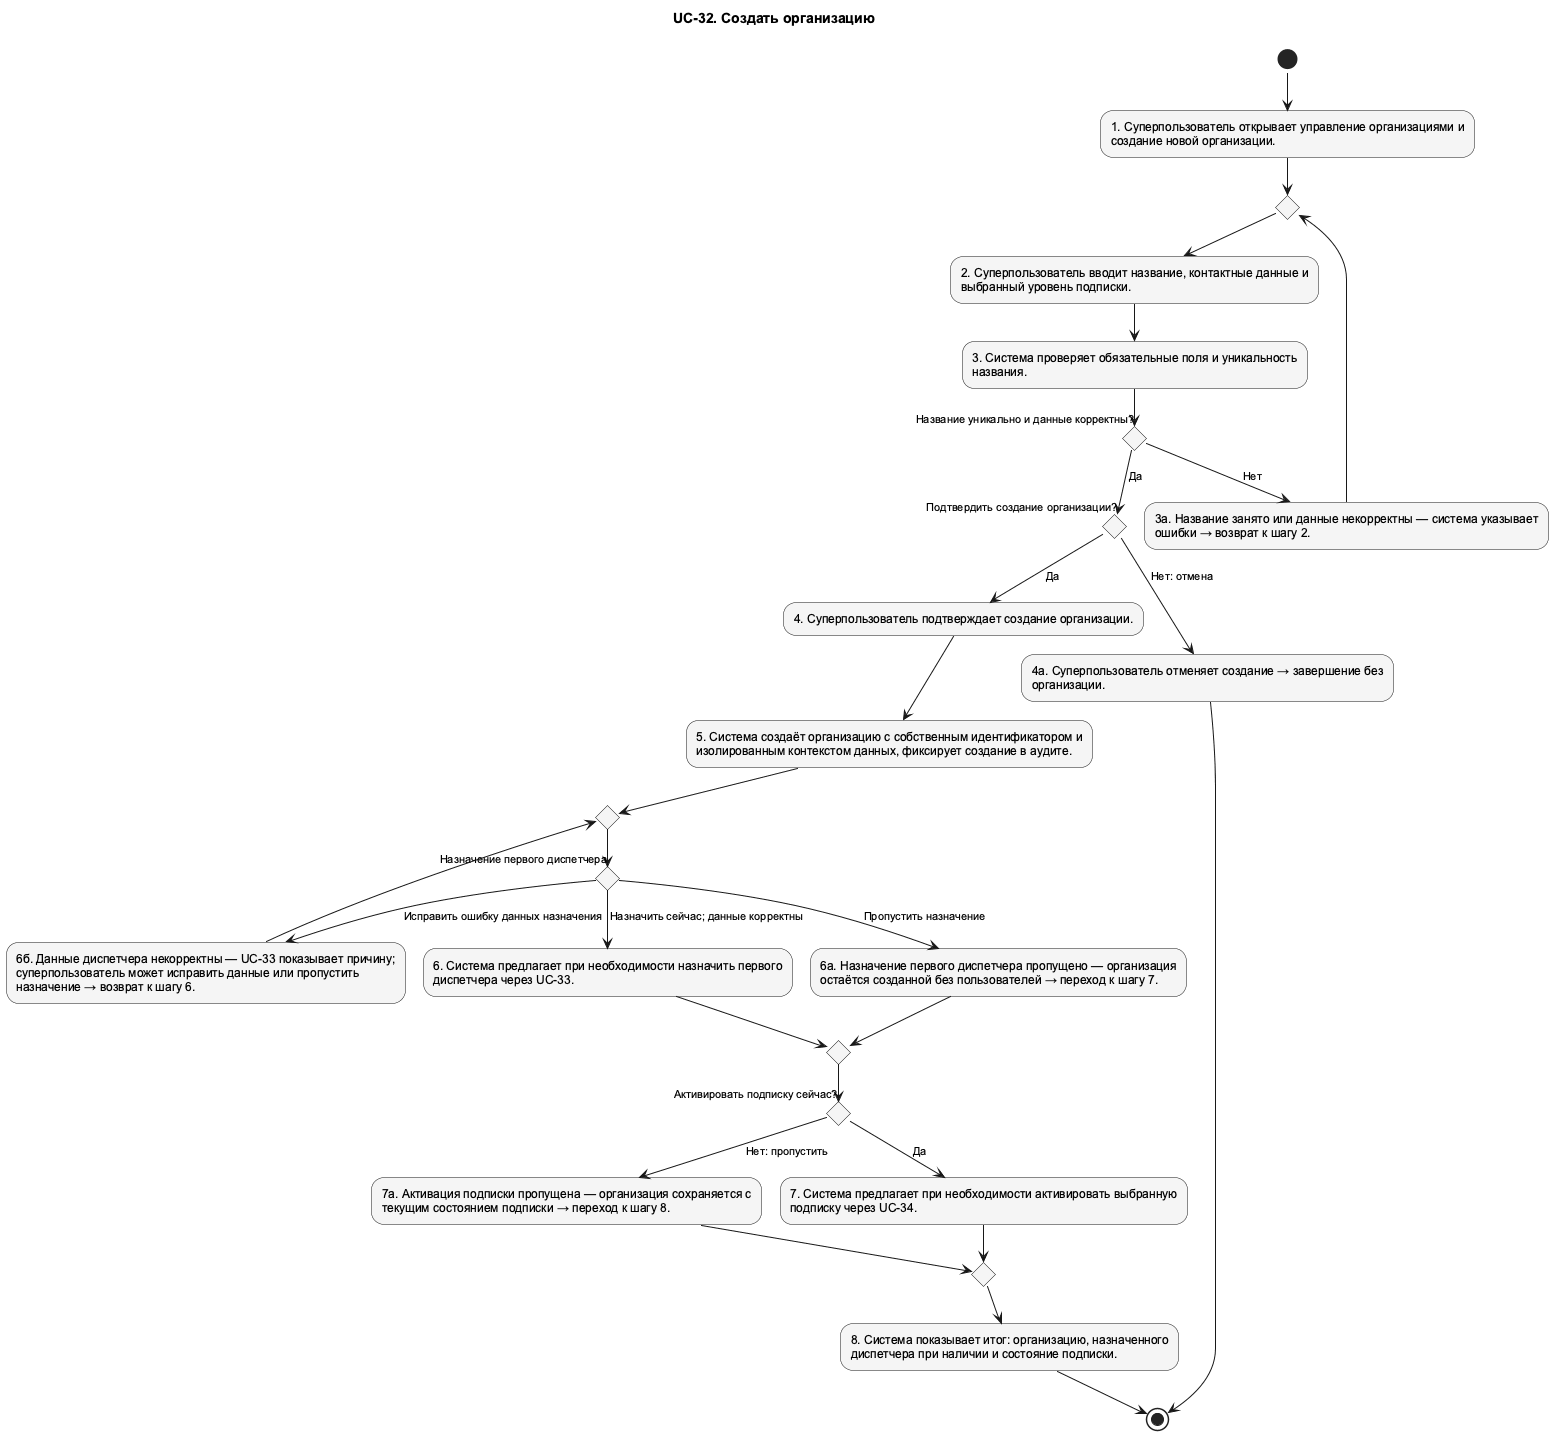

The diagram above was rendered by PlantUML. Its source (embedded in the PNG):
@startuml UC_32_Activity
!pragma layout smetana
skinparam shadowing false
skinparam defaultFontName Arial
skinparam defaultFontSize 12
skinparam backgroundColor white
skinparam nodesep 75
skinparam ranksep 100
skinparam ArrowFontSize 11
skinparam usecaseBackgroundColor #F5F5F5
skinparam activityBackgroundColor #F5F5F5
top to bottom direction
title UC-32. Создать организацию

' edge:e001
(*) --> "1. Суперпользователь открывает управление организациями и\nсоздание новой организации." as n002
' edge:e002
n002 --> if "" as n020 then
endif
' edge:e024
n020 --> "2. Суперпользователь вводит название, контактные данные и\nвыбранный уровень подписки." as n003
' edge:e003
n003 --> "3. Система проверяет обязательные поля и уникальность\nназвания." as n004
' edge:e007
n004 --> if "Название уникально и данные корректны?" as n011 then
endif
' edge:e008
n011 -->[Нет] "3а. Название занято или данные некорректны — система указывает\nошибки → возврат к шагу 2." as n012
' edge:e009
n012 --> n020
' edge:e010
n011 -->[Да] if "Подтвердить создание организации?" as n013 then
endif
' edge:e011
n013 -->[Да] "4. Суперпользователь подтверждает создание организации." as n005
' edge:e004
n005 --> "5. Система создаёт организацию с собственным идентификатором и\nизолированным контекстом данных, фиксирует создание в аудите." as n006
' edge:e014
n006 --> if "" as n022 then
endif
' edge:e026
n022 --> if "Назначение первого диспетчера" as n015 then
endif
' edge:e015
n015 -->[Назначить сейчас; данные корректны] "6. Система предлагает при необходимости назначить первого\nдиспетчера через UC-33." as n007
' edge:e019
n007 --> if "" as n023 then
endif
' edge:e027
n023 --> if "Активировать подписку сейчас?" as n018 then
endif
' edge:e021
n018 -->[Да] "7. Система предлагает при необходимости активировать выбранную\nподписку через UC-34." as n008
' edge:e005
n008 --> if "" as n021 then
endif
' edge:e025
n021 --> "8. Система показывает итог: организацию, назначенного\nдиспетчера при наличии и состояние подписки." as n009
' edge:e006
n009 --> (*1)
' edge:e022
n018 -->[Нет: пропустить] "7а. Активация подписки пропущена — организация сохраняется с\nтекущим состоянием подписки → переход к шагу 8." as n019
' edge:e023
n019 --> n021
' edge:e016
n015 -->[Пропустить назначение] "6а. Назначение первого диспетчера пропущено — организация\nостаётся созданной без пользователей → переход к шагу 7." as n016
' edge:e020
n016 --> n023
' edge:e017
n015 -->[Исправить ошибку данных назначения] "6б. Данные диспетчера некорректны — UC-33 показывает причину;\nсуперпользователь может исправить данные или пропустить\nназначение → возврат к шагу 6." as n017
' edge:e018
n017 --> n022
' edge:e012
n013 -->[Нет: отмена] "4а. Суперпользователь отменяет создание → завершение без\nорганизации." as n014
' edge:e013
n014 --> (*1)
@enduml